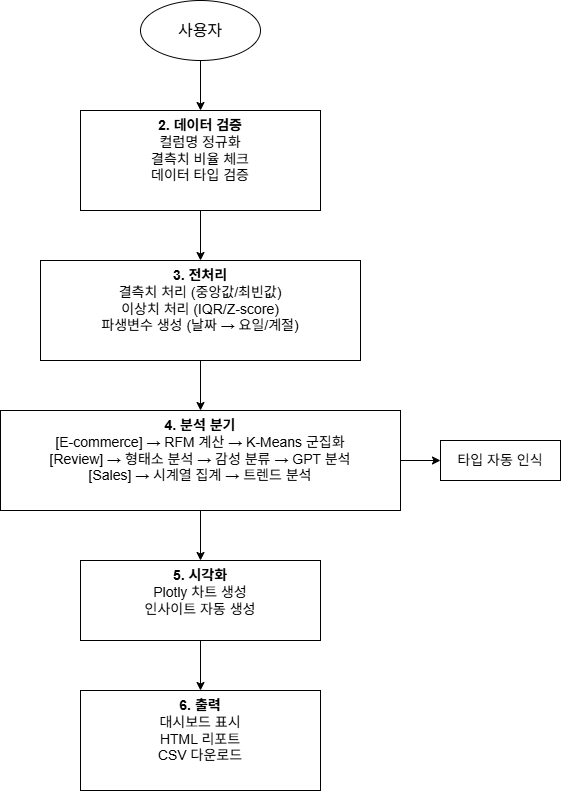

The diagram above was exported from draw.io. Its source (the exported page's mxGraphModel, read from the mxfile embedded in the PNG):
<mxGraphModel dx="946" dy="563" grid="1" gridSize="10" guides="1" tooltips="1" connect="1" arrows="1" fold="1" page="1" pageScale="1" pageWidth="827" pageHeight="1169" math="0" shadow="0">
  <root>
    <mxCell id="0" />
    <mxCell id="1" parent="0" />
    <mxCell id="pYdEq7M7UfPli1lWb_uR-1" parent="1" style="ellipse;whiteSpace=wrap;html=1;fontSize=16;" value="사용자" vertex="1">
      <mxGeometry height="60" width="120" x="340" y="40" as="geometry" />
    </mxCell>
    <mxCell id="pYdEq7M7UfPli1lWb_uR-2" parent="1" style="rounded=0;whiteSpace=wrap;html=1;fontSize=14;align=center;verticalAlign=top;" value="&lt;b&gt;2. 데이터 검증&lt;/b&gt;&lt;br&gt;컬럼명 정규화&lt;br&gt;결측치 비율 체크&lt;br&gt;데이터 타입 검증" vertex="1">
      <mxGeometry height="100" width="240" x="280" y="150" as="geometry" />
    </mxCell>
    <mxCell id="pYdEq7M7UfPli1lWb_uR-3" parent="1" style="rounded=0;whiteSpace=wrap;html=1;fontSize=14;align=center;verticalAlign=top;" value="&lt;b&gt;3. 전처리&lt;/b&gt;&lt;br&gt;결측치 처리 (중앙값/최빈값)&lt;br&gt;이상치 처리 (IQR/Z-score)&lt;br&gt;파생변수 생성 (날짜 → 요일/계절)" vertex="1">
      <mxGeometry height="100" width="320" x="240" y="300" as="geometry" />
    </mxCell>
    <mxCell id="pYdEq7M7UfPli1lWb_uR-4" parent="1" style="rounded=0;whiteSpace=wrap;html=1;fontSize=14;align=center;verticalAlign=top;" value="&lt;b&gt;4. 분석 분기&lt;/b&gt;&lt;br&gt;[E-commerce] → RFM 계산 → K-Means 군집화&lt;br&gt;[Review] → 형태소 분석 → 감성 분류 → GPT 분석&lt;br&gt;[Sales] → 시계열 집계 → 트렌드 분석" vertex="1">
      <mxGeometry height="100" width="400" x="200" y="450" as="geometry" />
    </mxCell>
    <mxCell id="pYdEq7M7UfPli1lWb_uR-5" parent="1" style="rounded=0;whiteSpace=wrap;html=1;fontSize=14;" value="타입 자동 인식" vertex="1">
      <mxGeometry height="40" width="120" x="640" y="480" as="geometry" />
    </mxCell>
    <mxCell id="pYdEq7M7UfPli1lWb_uR-6" parent="1" style="rounded=0;whiteSpace=wrap;html=1;fontSize=14;align=center;verticalAlign=top;" value="&lt;b&gt;5. 시각화&lt;/b&gt;&lt;br&gt;Plotly 차트 생성&lt;br&gt;인사이트 자동 생성" vertex="1">
      <mxGeometry height="80" width="240" x="280" y="600" as="geometry" />
    </mxCell>
    <mxCell id="pYdEq7M7UfPli1lWb_uR-7" parent="1" style="rounded=0;whiteSpace=wrap;html=1;fontSize=14;align=center;verticalAlign=top;" value="&lt;b&gt;6. 출력&lt;/b&gt;&lt;br&gt;대시보드 표시&lt;br&gt;HTML 리포트&lt;br&gt;CSV 다운로드" vertex="1">
      <mxGeometry height="100" width="240" x="280" y="730" as="geometry" />
    </mxCell>
    <mxCell id="pYdEq7M7UfPli1lWb_uR-8" edge="1" parent="1" source="pYdEq7M7UfPli1lWb_uR-1" target="pYdEq7M7UfPli1lWb_uR-2">
      <mxGeometry relative="1" as="geometry" />
    </mxCell>
    <mxCell id="pYdEq7M7UfPli1lWb_uR-9" edge="1" parent="1" source="pYdEq7M7UfPli1lWb_uR-2" target="pYdEq7M7UfPli1lWb_uR-3">
      <mxGeometry relative="1" as="geometry" />
    </mxCell>
    <mxCell id="pYdEq7M7UfPli1lWb_uR-10" edge="1" parent="1" source="pYdEq7M7UfPli1lWb_uR-3" target="pYdEq7M7UfPli1lWb_uR-4">
      <mxGeometry relative="1" as="geometry" />
    </mxCell>
    <mxCell id="pYdEq7M7UfPli1lWb_uR-11" edge="1" parent="1" source="pYdEq7M7UfPli1lWb_uR-4" target="pYdEq7M7UfPli1lWb_uR-5">
      <mxGeometry relative="1" as="geometry" />
    </mxCell>
    <mxCell id="pYdEq7M7UfPli1lWb_uR-12" edge="1" parent="1" source="pYdEq7M7UfPli1lWb_uR-4" target="pYdEq7M7UfPli1lWb_uR-6">
      <mxGeometry relative="1" as="geometry" />
    </mxCell>
    <mxCell id="pYdEq7M7UfPli1lWb_uR-13" edge="1" parent="1" source="pYdEq7M7UfPli1lWb_uR-6" target="pYdEq7M7UfPli1lWb_uR-7">
      <mxGeometry relative="1" as="geometry" />
    </mxCell>
  </root>
</mxGraphModel>